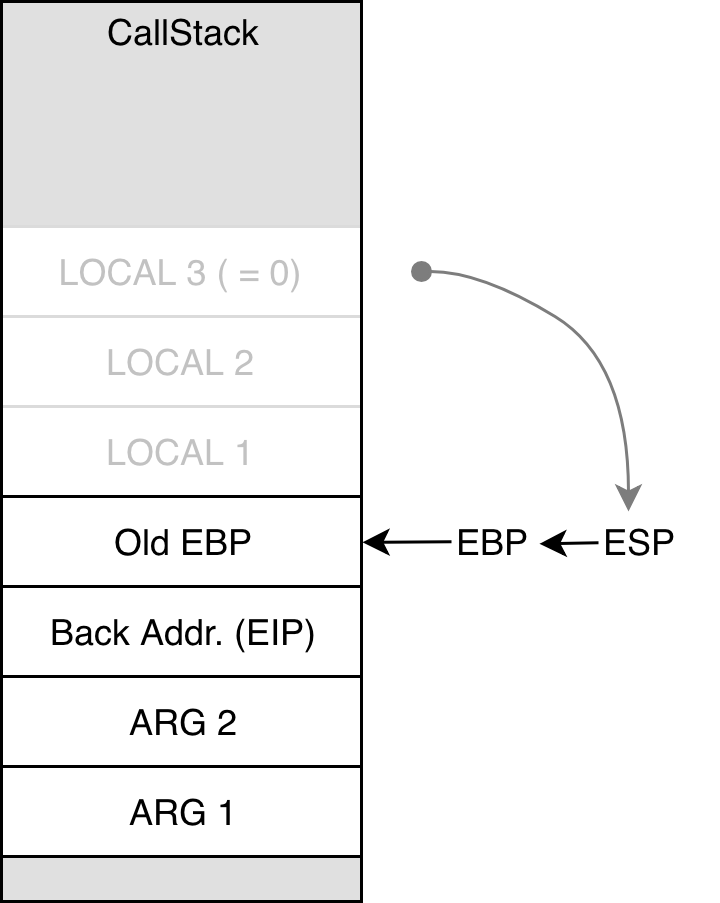

The diagram above was exported from draw.io. Its source (the exported page's mxGraphModel, read from the mxfile embedded in the PNG):
<mxGraphModel dx="738" dy="505" grid="1" gridSize="10" guides="1" tooltips="1" connect="1" arrows="1" fold="1" page="1" pageScale="1" pageWidth="827" pageHeight="1169" math="0" shadow="0">
  <root>
    <mxCell id="0" />
    <mxCell id="1" parent="0" />
    <mxCell id="XKsPrN5xdCDCXOlf3_o0-1" value="" style="rounded=0;whiteSpace=wrap;html=1;fillColor=#E0E0E0;" parent="1" vertex="1">
      <mxGeometry x="230" y="170" width="120" height="300" as="geometry" />
    </mxCell>
    <mxCell id="XKsPrN5xdCDCXOlf3_o0-2" value="ARG 1" style="rounded=0;whiteSpace=wrap;html=1;fillColor=#ffffff;" parent="1" vertex="1">
      <mxGeometry x="230" y="425" width="120" height="30" as="geometry" />
    </mxCell>
    <mxCell id="XKsPrN5xdCDCXOlf3_o0-3" value="ARG 2" style="rounded=0;whiteSpace=wrap;html=1;fillColor=#ffffff;" parent="1" vertex="1">
      <mxGeometry x="230" y="395" width="120" height="30" as="geometry" />
    </mxCell>
    <mxCell id="XKsPrN5xdCDCXOlf3_o0-4" value="Back Addr. (EIP)" style="rounded=0;whiteSpace=wrap;html=1;fillColor=#ffffff;" parent="1" vertex="1">
      <mxGeometry x="230" y="365" width="120" height="30" as="geometry" />
    </mxCell>
    <mxCell id="XKsPrN5xdCDCXOlf3_o0-9" value="EBP" style="text;html=1;strokeColor=none;fillColor=none;align=left;verticalAlign=middle;whiteSpace=wrap;rounded=0;" parent="1" vertex="1">
      <mxGeometry x="380" y="340" width="40" height="20" as="geometry" />
    </mxCell>
    <mxCell id="XKsPrN5xdCDCXOlf3_o0-10" value="" style="endArrow=classic;html=1;entryX=1;entryY=0.5;entryDx=0;entryDy=0;align=left;" parent="1" source="XKsPrN5xdCDCXOlf3_o0-9" edge="1">
      <mxGeometry width="50" height="50" relative="1" as="geometry">
        <mxPoint x="380" y="350" as="sourcePoint" />
        <mxPoint x="350.3103448275863" y="350.2758620689656" as="targetPoint" />
      </mxGeometry>
    </mxCell>
    <mxCell id="XKsPrN5xdCDCXOlf3_o0-11" value="CallStack" style="text;html=1;strokeColor=none;fillColor=none;align=center;verticalAlign=middle;whiteSpace=wrap;rounded=0;" parent="1" vertex="1">
      <mxGeometry x="230" y="170" width="120" height="20" as="geometry" />
    </mxCell>
    <mxCell id="XKsPrN5xdCDCXOlf3_o0-6" value="" style="endArrow=classic;html=1;align=left;entryX=1;entryY=0.5;entryDx=0;entryDy=0;" parent="1" source="XKsPrN5xdCDCXOlf3_o0-5" edge="1">
      <mxGeometry width="50" height="50" relative="1" as="geometry">
        <mxPoint x="429" y="318" as="sourcePoint" />
        <mxPoint x="409.3103448275863" y="350.7758620689656" as="targetPoint" />
      </mxGeometry>
    </mxCell>
    <mxCell id="XKsPrN5xdCDCXOlf3_o0-5" value="ESP" style="text;html=1;strokeColor=none;fillColor=none;align=left;verticalAlign=middle;whiteSpace=wrap;rounded=0;" parent="1" vertex="1">
      <mxGeometry x="429" y="340" width="40" height="20" as="geometry" />
    </mxCell>
    <mxCell id="XKsPrN5xdCDCXOlf3_o0-25" value="LOCAL 1" style="rounded=0;whiteSpace=wrap;html=1;fillColor=#ffffff;strokeColor=#DBDBDB;fontColor=#C2C2C2;" parent="1" vertex="1">
      <mxGeometry x="230" y="305" width="120" height="30" as="geometry" />
    </mxCell>
    <mxCell id="XKsPrN5xdCDCXOlf3_o0-26" value="LOCAL 2" style="rounded=0;whiteSpace=wrap;html=1;fillColor=#ffffff;strokeColor=#DBDBDB;fontColor=#C2C2C2;" parent="1" vertex="1">
      <mxGeometry x="230" y="275" width="120" height="30" as="geometry" />
    </mxCell>
    <mxCell id="XKsPrN5xdCDCXOlf3_o0-27" value="LOCAL 3 ( = 0)" style="rounded=0;whiteSpace=wrap;html=1;fillColor=#ffffff;strokeColor=#DBDBDB;fontColor=#C2C2C2;" parent="1" vertex="1">
      <mxGeometry x="230" y="245" width="120" height="30" as="geometry" />
    </mxCell>
    <mxCell id="eHnToHlyWbHE9sah03hu-1" value="" style="curved=1;endArrow=classic;html=1;strokeColor=#7D7D7D;align=left;entryX=0.25;entryY=0;entryDx=0;entryDy=0;startArrow=oval;startFill=1;" edge="1" parent="1" target="XKsPrN5xdCDCXOlf3_o0-5">
      <mxGeometry width="50" height="50" relative="1" as="geometry">
        <mxPoint x="370" y="260" as="sourcePoint" />
        <mxPoint x="240" y="330" as="targetPoint" />
        <Array as="points">
          <mxPoint x="390" y="260" />
          <mxPoint x="439" y="290" />
        </Array>
      </mxGeometry>
    </mxCell>
    <mxCell id="eHnToHlyWbHE9sah03hu-3" value="" style="rounded=0;whiteSpace=wrap;html=1;fillColor=none;" vertex="1" parent="1">
      <mxGeometry x="230" y="170" width="120" height="300" as="geometry" />
    </mxCell>
    <mxCell id="XKsPrN5xdCDCXOlf3_o0-24" value="Old EBP" style="rounded=0;whiteSpace=wrap;html=1;fillColor=#ffffff;" parent="1" vertex="1">
      <mxGeometry x="230" y="335" width="120" height="30" as="geometry" />
    </mxCell>
  </root>
</mxGraphModel>